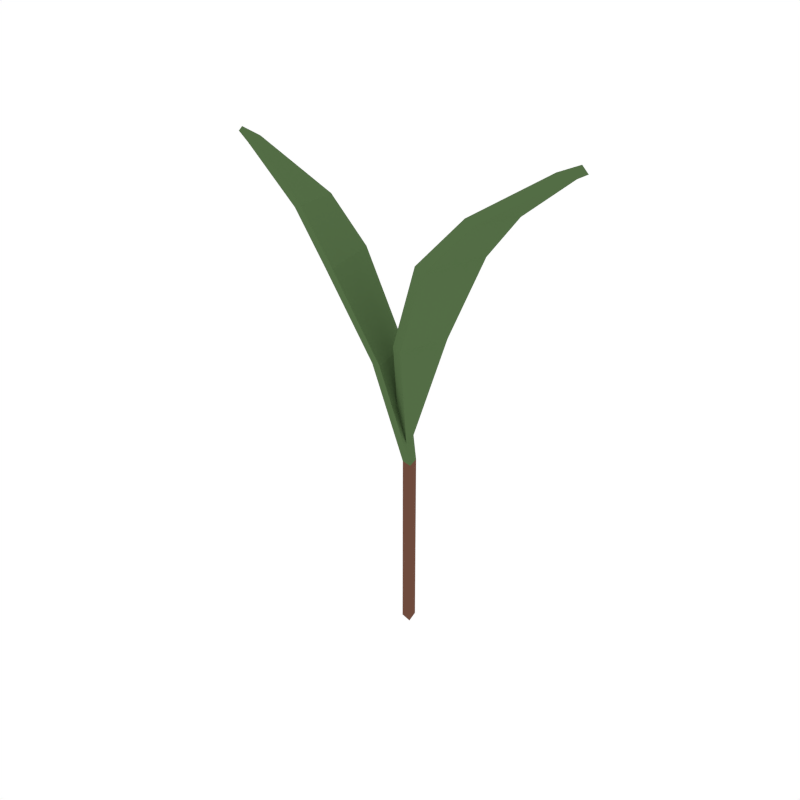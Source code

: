 # Source: BushBerries_1.blend  (saved by Blender 2.79.0; exported with 4.5.12 LTS)
import bpy
from mathutils import Matrix  # noqa: F401  (used for matrix-valued properties, if any)

bpy.ops.wm.read_factory_settings(use_empty=True)
scene = bpy.context.scene
scene.name = 'Scene'

# ---- collections
col_collection_1 = bpy.data.collections.new('Collection 1'); scene.collection.children.link(col_collection_1)

# ---- materials (node trees are filled in below, after node groups)
mat_green_bush = bpy.data.materials.new('Green_Bush')
mat_green_bush.alpha_threshold = 0.0
mat_green_bush.diffuse_color = (0.08744, 0.1523, 0.05986, 1.0)
mat_green_bush.roughness = 0.5
mat_darkbrown = bpy.data.materials.new('DarkBrown')
mat_darkbrown.alpha_threshold = 0.0
mat_darkbrown.diffuse_color = (0.1574, 0.0711, 0.04682, 1.0)
mat_darkbrown.roughness = 0.5

# ---- material node trees

# ---- world
world_world = bpy.data.worlds.new('World'); scene.world = world_world
world_world.color = (1.0, 1.0, 1.0)
world_world.use_sun_shadow = False
world_world.sun_shadow_jitter_overblur = 0.0
world_world.cycles.sampling_method = 'NONE'
world_world.cycles.sample_map_resolution = 256

# ---- meshes
me_plane_008 = bpy.data.meshes.new('Plane.008')
me_plane_008.from_pydata([(-0.01947, 0.007777, 0.1244), (-0.007837, 0.001649, 0.07898), (-0.01373, -0.01377, 0.1244), (-0.006329, -0.004032, 0.07896), (-0.03709, 0.006218, 0.1618), (-0.02968, -0.02139, 0.1616), (-0.0523, 0.003372, 0.1801), (-0.04763, -0.01843, 0.1811), (-0.07875, -0.007265, 0.2), (-0.07732, -0.01308, 0.2001), (-0.08433, -0.01112, 0.2031), (-0.00785, 0.001653, 0.000949), (-0.006345, -0.004028, 0.000949), (0.002355, 0.008047, 0.1343), (-0.01042, 0.002277, 0.08761), (-0.003357, -0.01349, 0.1343), (-0.008656, -0.003329, 0.08761), (0.02045, 0.006495, 0.1725), (0.01308, -0.02107, 0.1725), (0.03656, 0.003626, 0.192), (0.03197, -0.01807, 0.193), (0.06426, -0.006986, 0.2127), (0.06299, -0.0127, 0.213), (0.07086, -0.0108, 0.2164), (-0.01462, 0.006512, 0.1251), (-0.00288, 0.0003566, 0.07919), (-0.008908, -0.01503, 0.1251), (-0.001375, -0.005324, 0.07919), (-0.03247, 0.005013, 0.1629), (-0.02516, -0.02257, 0.1629), (-0.04813, 0.002284, 0.1818), (-0.04369, -0.01945, 0.1829), (-0.07528, -0.008158, 0.2021), (-0.07411, -0.0139, 0.2024), (-0.08146, -0.01185, 0.2055), (-0.00288, 0.0003565, 0.000949), (-0.001375, -0.005324, 0.000949), (0.007235, 0.006512, 0.1337), (-0.005466, 0.0007519, 0.08727), (0.001527, -0.01503, 0.1337), (-0.003701, -0.004854, 0.08727), (0.02509, 0.005013, 0.1715), (0.01778, -0.02257, 0.1715), (0.04075, 0.002284, 0.1903), (0.03631, -0.01945, 0.1915), (0.0679, -0.008158, 0.2107), (0.06672, -0.0139, 0.211), (0.07408, -0.01185, 0.2141)], [], [(0, 1, 3, 2), (0, 2, 5, 4), (4, 5, 7, 6), (6, 7, 9, 8), (8, 9, 10), (3, 1, 11, 12), (13, 14, 16, 15), (13, 15, 18, 17), (17, 18, 20, 19), (19, 20, 22, 21), (21, 22, 23), (24, 26, 27, 25), (24, 28, 29, 26), (28, 30, 31, 29), (30, 32, 33, 31), (32, 34, 33), (27, 36, 35, 25), (37, 39, 40, 38), (37, 41, 42, 39), (41, 43, 44, 42), (43, 45, 46, 44), (45, 47, 46), (1, 0, 24, 25), (2, 3, 27, 26), (0, 4, 28, 24), (5, 2, 26, 29), (4, 6, 30, 28), (7, 5, 29, 31), (6, 8, 32, 30), (9, 7, 31, 33), (8, 10, 34, 32), (10, 9, 33, 34), (12, 11, 35, 36), (3, 12, 36, 27), (11, 1, 25, 35), (14, 13, 37, 38), (16, 14, 38, 40), (15, 16, 40, 39), (13, 17, 41, 37), (18, 15, 39, 42), (17, 19, 43, 41), (20, 18, 42, 44), (19, 21, 45, 43), (22, 20, 44, 46), (21, 23, 47, 45), (23, 22, 46, 47)])
me_plane_008.polygons.foreach_set('material_index', [0, 0, 0, 0, 0, 1, 0, 0, 0, 0, 0, 0, 0, 0, 0, 0, 1, 0, 0, 0, 0, 0, 0, 0, 0, 0, 0, 0, 0, 0, 0, 0, 1, 1, 1, 0, 0, 0, 0, 0, 0, 0, 0, 0, 0, 0])
me_plane_008.materials.append(mat_green_bush)
me_plane_008.materials.append(mat_darkbrown)
me_plane_008.use_remesh_preserve_volume = False
me_plane_008.use_remesh_preserve_attributes = False
me_plane_008.use_mirror_vertex_groups = False
me_plane_008.update()

# ---- objects
ob_bushberries_1 = bpy.data.objects.new('BushBerries_1', me_plane_008)

# ---- transforms, parenting, visibility, modifiers, constraints
ob_bushberries_1.location = (0.0, 0.0, 0.0)
ob_bushberries_1.scale = (1.638, 1.638, 1.638)
ob_bushberries_1.lineart.crease_threshold = 0.0

# ---- collection membership
col_collection_1.objects.link(ob_bushberries_1)

# ---- scene / render settings (as saved in the file)
scene.frame_start = 1; scene.frame_end = 250; scene.frame_set(0)
scene.render.engine = 'CYCLES'
scene.render.resolution_x = 1000
scene.render.resolution_y = 1000
scene.render.dither_intensity = 0.0
scene.cycles.samples = 200
scene.cycles.sampling_pattern = 'TABULATED_SOBOL'
scene.cycles.light_sampling_threshold = 0.0
scene.cycles.use_adaptive_sampling = False
scene.cycles.use_light_tree = False
scene.cycles.caustics_reflective = False
scene.cycles.caustics_refractive = False
scene.cycles.blur_glossy = 0.0
scene.cycles.max_bounces = 2
scene.cycles.pixel_filter_type = 'GAUSSIAN'
scene.cycles.sample_clamp_indirect = 0.0
scene.view_settings.view_transform = 'Standard'
bpy.context.view_layer.update()

# ---- added for rendering (the .blend has no active camera): camera
cam_auto = bpy.data.cameras.new('AutoCamera')
cam_auto.lens = 50.0
cam_auto.sensor_width = 36.0
cam_auto.clip_end = 1000.0
ob_auto_camera = bpy.data.objects.new('AutoCamera', cam_auto)
scene.collection.objects.link(ob_auto_camera)
ob_auto_camera.location = (0.399507, -0.50137, 0.504309)
ob_auto_camera.rotation_euler = (1.09748, -7.21219e-08, 0.694738)
scene.camera = ob_auto_camera
bpy.context.view_layer.update()
